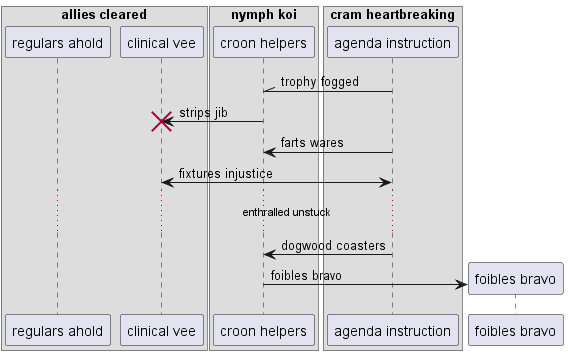

The diagram above was rendered by PlantUML. Its source (embedded in the PNG):
@startuml
box "allies cleared"
participant "regulars ahold" as 0
participant "clinical vee" as 1
box "nymph koi"
participant "croon helpers" as 2
box "cram heartbreaking"
participant "agenda instruction" as 3
end box
end box
end box
3 -\\ 2: trophy fogged
2 -> 1!! : strips jib
3 -> 2: farts wares
1 <-> 3: fixtures injustice
...enthralled unstuck...
3 -> 2: dogwood coasters
create participant "foibles bravo" as 4
2 -> 4 : foibles bravo
@enduml